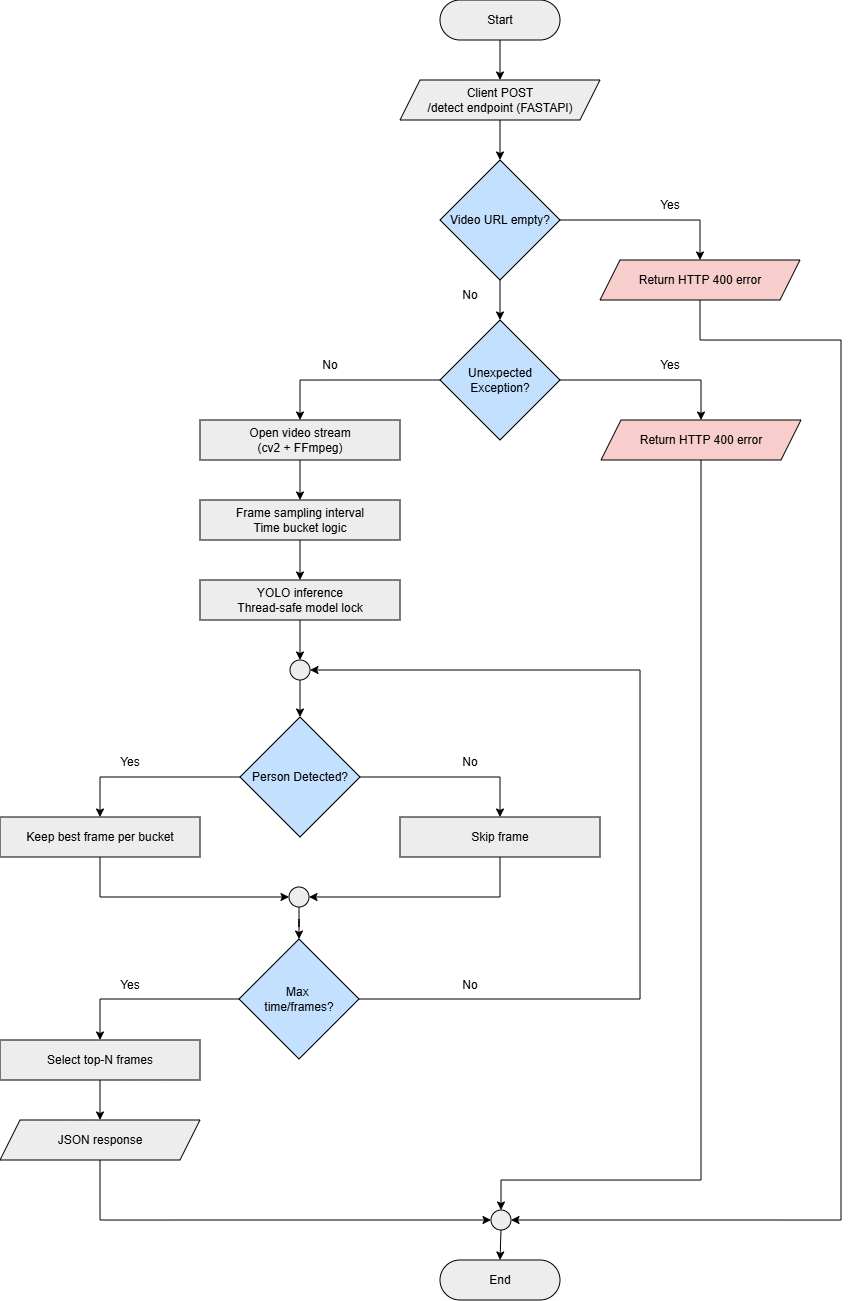

The diagram above was exported from draw.io. Its source (the exported page's mxGraphModel, read from the mxfile embedded in the PNG):
<mxGraphModel dx="362" dy="215" grid="1" gridSize="10" guides="1" tooltips="1" connect="1" arrows="1" fold="1" page="1" pageScale="1" pageWidth="850" pageHeight="1100" math="0" shadow="0">
  <root>
    <mxCell id="0" />
    <mxCell id="1" parent="0" />
    <mxCell id="67ec2IdTJgYTpTMYq32s-3" edge="1" parent="1" source="67ec2IdTJgYTpTMYq32s-1" style="edgeStyle=orthogonalEdgeStyle;rounded=0;orthogonalLoop=1;jettySize=auto;html=1;exitX=0.5;exitY=1;exitDx=0;exitDy=0;entryX=0.5;entryY=0;entryDx=0;entryDy=0;" target="67ec2IdTJgYTpTMYq32s-2">
      <mxGeometry relative="1" as="geometry" />
    </mxCell>
    <mxCell id="67ec2IdTJgYTpTMYq32s-1" parent="1" style="rounded=1;whiteSpace=wrap;html=1;arcSize=50;fillColor=#EDEDED;" value="Start" vertex="1">
      <mxGeometry height="40" width="120" x="441" y="20" as="geometry" />
    </mxCell>
    <mxCell id="67ec2IdTJgYTpTMYq32s-52" edge="1" parent="1" source="67ec2IdTJgYTpTMYq32s-2" style="edgeStyle=orthogonalEdgeStyle;rounded=0;orthogonalLoop=1;jettySize=auto;html=1;exitX=0.5;exitY=1;exitDx=0;exitDy=0;entryX=0.5;entryY=0;entryDx=0;entryDy=0;" target="67ec2IdTJgYTpTMYq32s-50">
      <mxGeometry relative="1" as="geometry" />
    </mxCell>
    <mxCell id="67ec2IdTJgYTpTMYq32s-2" parent="1" style="shape=parallelogram;perimeter=parallelogramPerimeter;whiteSpace=wrap;html=1;fixedSize=1;fillColor=#EDEDED;" value="Client POST&lt;div&gt;/detect endpoint (FASTAPI)&lt;/div&gt;" vertex="1">
      <mxGeometry height="40" width="200" x="401" y="100" as="geometry" />
    </mxCell>
    <mxCell id="67ec2IdTJgYTpTMYq32s-7" edge="1" parent="1" source="67ec2IdTJgYTpTMYq32s-4" style="edgeStyle=orthogonalEdgeStyle;rounded=0;orthogonalLoop=1;jettySize=auto;html=1;exitX=0.5;exitY=1;exitDx=0;exitDy=0;entryX=0.5;entryY=0;entryDx=0;entryDy=0;" target="67ec2IdTJgYTpTMYq32s-6">
      <mxGeometry relative="1" as="geometry" />
    </mxCell>
    <mxCell id="67ec2IdTJgYTpTMYq32s-4" parent="1" style="rounded=0;whiteSpace=wrap;html=1;fillColor=#EDEDED;" value="Open video stream&lt;div&gt;(cv2 + FFmpeg)&lt;/div&gt;" vertex="1">
      <mxGeometry height="40" width="200" x="201" y="440" as="geometry" />
    </mxCell>
    <mxCell id="67ec2IdTJgYTpTMYq32s-9" edge="1" parent="1" source="67ec2IdTJgYTpTMYq32s-6" style="edgeStyle=orthogonalEdgeStyle;rounded=0;orthogonalLoop=1;jettySize=auto;html=1;exitX=0.5;exitY=1;exitDx=0;exitDy=0;" target="67ec2IdTJgYTpTMYq32s-8">
      <mxGeometry relative="1" as="geometry" />
    </mxCell>
    <mxCell id="67ec2IdTJgYTpTMYq32s-6" parent="1" style="rounded=0;whiteSpace=wrap;html=1;fillColor=#EDEDED;" value="Frame sampling interval&lt;div&gt;Time bucket logic&lt;/div&gt;" vertex="1">
      <mxGeometry height="40" width="200" x="201" y="520" as="geometry" />
    </mxCell>
    <mxCell id="67ec2IdTJgYTpTMYq32s-45" edge="1" parent="1" source="67ec2IdTJgYTpTMYq32s-8" style="edgeStyle=orthogonalEdgeStyle;rounded=0;orthogonalLoop=1;jettySize=auto;html=1;exitX=0.5;exitY=1;exitDx=0;exitDy=0;entryX=0.5;entryY=0;entryDx=0;entryDy=0;" target="67ec2IdTJgYTpTMYq32s-44">
      <mxGeometry relative="1" as="geometry" />
    </mxCell>
    <mxCell id="67ec2IdTJgYTpTMYq32s-8" parent="1" style="rounded=0;whiteSpace=wrap;html=1;fillColor=#EDEDED;" value="YOLO inference&lt;div&gt;Thread-safe model lock&lt;/div&gt;" vertex="1">
      <mxGeometry height="40" width="200" x="201" y="600" as="geometry" />
    </mxCell>
    <mxCell id="67ec2IdTJgYTpTMYq32s-14" edge="1" parent="1" source="67ec2IdTJgYTpTMYq32s-10" style="edgeStyle=orthogonalEdgeStyle;rounded=0;orthogonalLoop=1;jettySize=auto;html=1;exitX=0;exitY=0.5;exitDx=0;exitDy=0;entryX=0.5;entryY=0;entryDx=0;entryDy=0;" target="67ec2IdTJgYTpTMYq32s-12">
      <mxGeometry relative="1" as="geometry" />
    </mxCell>
    <mxCell id="67ec2IdTJgYTpTMYq32s-15" edge="1" parent="1" source="67ec2IdTJgYTpTMYq32s-10" style="edgeStyle=orthogonalEdgeStyle;rounded=0;orthogonalLoop=1;jettySize=auto;html=1;exitX=1;exitY=0.5;exitDx=0;exitDy=0;entryX=0.5;entryY=0;entryDx=0;entryDy=0;" target="67ec2IdTJgYTpTMYq32s-13">
      <mxGeometry relative="1" as="geometry" />
    </mxCell>
    <mxCell id="67ec2IdTJgYTpTMYq32s-10" parent="1" style="rhombus;whiteSpace=wrap;html=1;fillColor=#C3E1FF;" value="Person Detected?" vertex="1">
      <mxGeometry height="120" width="120" x="241" y="737" as="geometry" />
    </mxCell>
    <mxCell id="67ec2IdTJgYTpTMYq32s-20" edge="1" parent="1" source="67ec2IdTJgYTpTMYq32s-12" style="edgeStyle=orthogonalEdgeStyle;rounded=0;orthogonalLoop=1;jettySize=auto;html=1;exitX=0.5;exitY=1;exitDx=0;exitDy=0;entryX=0;entryY=0.5;entryDx=0;entryDy=0;" target="67ec2IdTJgYTpTMYq32s-19">
      <mxGeometry relative="1" as="geometry" />
    </mxCell>
    <mxCell id="67ec2IdTJgYTpTMYq32s-12" parent="1" style="rounded=0;whiteSpace=wrap;html=1;fillColor=#EDEDED;" value="Keep best frame per bucket" vertex="1">
      <mxGeometry height="40" width="200" x="1" y="837" as="geometry" />
    </mxCell>
    <mxCell id="67ec2IdTJgYTpTMYq32s-21" edge="1" parent="1" source="67ec2IdTJgYTpTMYq32s-13" style="edgeStyle=orthogonalEdgeStyle;rounded=0;orthogonalLoop=1;jettySize=auto;html=1;exitX=0.5;exitY=1;exitDx=0;exitDy=0;entryX=1;entryY=0.5;entryDx=0;entryDy=0;" target="67ec2IdTJgYTpTMYq32s-19">
      <mxGeometry relative="1" as="geometry" />
    </mxCell>
    <mxCell id="67ec2IdTJgYTpTMYq32s-13" parent="1" style="rounded=0;whiteSpace=wrap;html=1;fillColor=#EDEDED;" value="Skip frame" vertex="1">
      <mxGeometry height="40" width="200" x="401" y="837" as="geometry" />
    </mxCell>
    <mxCell id="67ec2IdTJgYTpTMYq32s-16" parent="1" style="text;html=1;whiteSpace=wrap;strokeColor=none;fillColor=none;align=center;verticalAlign=middle;rounded=0;" value="No" vertex="1">
      <mxGeometry height="30" width="60" x="441" y="767" as="geometry" />
    </mxCell>
    <mxCell id="67ec2IdTJgYTpTMYq32s-17" parent="1" style="text;html=1;whiteSpace=wrap;strokeColor=none;fillColor=none;align=center;verticalAlign=middle;rounded=0;" value="Yes" vertex="1">
      <mxGeometry height="30" width="60" x="101" y="767" as="geometry" />
    </mxCell>
    <mxCell id="67ec2IdTJgYTpTMYq32s-24" edge="1" parent="1" source="67ec2IdTJgYTpTMYq32s-18" style="edgeStyle=orthogonalEdgeStyle;rounded=0;orthogonalLoop=1;jettySize=auto;html=1;exitX=0.5;exitY=1;exitDx=0;exitDy=0;" target="67ec2IdTJgYTpTMYq32s-23">
      <mxGeometry relative="1" as="geometry" />
    </mxCell>
    <mxCell id="67ec2IdTJgYTpTMYq32s-18" parent="1" style="rounded=0;whiteSpace=wrap;html=1;fillColor=#EDEDED;" value="Select top-N frames" vertex="1">
      <mxGeometry height="40" width="200" x="1" y="1060" as="geometry" />
    </mxCell>
    <mxCell id="67ec2IdTJgYTpTMYq32s-42" edge="1" parent="1" source="67ec2IdTJgYTpTMYq32s-19" style="edgeStyle=orthogonalEdgeStyle;rounded=0;orthogonalLoop=1;jettySize=auto;html=1;exitX=0.5;exitY=1;exitDx=0;exitDy=0;" target="67ec2IdTJgYTpTMYq32s-31">
      <mxGeometry relative="1" as="geometry" />
    </mxCell>
    <mxCell id="67ec2IdTJgYTpTMYq32s-19" parent="1" style="ellipse;whiteSpace=wrap;html=1;aspect=fixed;fillColor=#EDEDED;" value="" vertex="1">
      <mxGeometry height="20" width="20" x="290" y="907" as="geometry" />
    </mxCell>
    <mxCell id="67ec2IdTJgYTpTMYq32s-70" edge="1" parent="1" source="67ec2IdTJgYTpTMYq32s-23" style="edgeStyle=orthogonalEdgeStyle;rounded=0;orthogonalLoop=1;jettySize=auto;html=1;exitX=0.5;exitY=1;exitDx=0;exitDy=0;entryX=0;entryY=0.5;entryDx=0;entryDy=0;" target="67ec2IdTJgYTpTMYq32s-69">
      <mxGeometry relative="1" as="geometry" />
    </mxCell>
    <mxCell id="67ec2IdTJgYTpTMYq32s-23" parent="1" style="shape=parallelogram;perimeter=parallelogramPerimeter;whiteSpace=wrap;html=1;fixedSize=1;fillColor=#EDEDED;" value="JSON response" vertex="1">
      <mxGeometry height="40" width="200" x="1" y="1140" as="geometry" />
    </mxCell>
    <mxCell id="67ec2IdTJgYTpTMYq32s-25" parent="1" style="rounded=1;whiteSpace=wrap;html=1;arcSize=50;fillColor=#EDEDED;" value="End" vertex="1">
      <mxGeometry height="40" width="120" x="441" y="1280" as="geometry" />
    </mxCell>
    <mxCell id="67ec2IdTJgYTpTMYq32s-41" edge="1" parent="1" source="67ec2IdTJgYTpTMYq32s-31" style="edgeStyle=orthogonalEdgeStyle;rounded=0;orthogonalLoop=1;jettySize=auto;html=1;exitX=0;exitY=0.5;exitDx=0;exitDy=0;entryX=0.5;entryY=0;entryDx=0;entryDy=0;" target="67ec2IdTJgYTpTMYq32s-18">
      <mxGeometry relative="1" as="geometry" />
    </mxCell>
    <mxCell id="67ec2IdTJgYTpTMYq32s-47" edge="1" parent="1" source="67ec2IdTJgYTpTMYq32s-31" style="edgeStyle=orthogonalEdgeStyle;rounded=0;orthogonalLoop=1;jettySize=auto;html=1;exitX=1;exitY=0.5;exitDx=0;exitDy=0;entryX=1;entryY=0.5;entryDx=0;entryDy=0;" target="67ec2IdTJgYTpTMYq32s-44">
      <mxGeometry relative="1" as="geometry">
        <Array as="points">
          <mxPoint x="641" y="1019" />
          <mxPoint x="641" y="690" />
        </Array>
      </mxGeometry>
    </mxCell>
    <mxCell id="67ec2IdTJgYTpTMYq32s-31" parent="1" style="rhombus;whiteSpace=wrap;html=1;fillColor=#C3E1FF;" value="Max&amp;nbsp;&lt;div&gt;time/frames?&lt;/div&gt;" vertex="1">
      <mxGeometry height="120" width="120" x="240" y="959" as="geometry" />
    </mxCell>
    <mxCell id="67ec2IdTJgYTpTMYq32s-46" edge="1" parent="1" source="67ec2IdTJgYTpTMYq32s-44" style="edgeStyle=orthogonalEdgeStyle;rounded=0;orthogonalLoop=1;jettySize=auto;html=1;exitX=0.5;exitY=1;exitDx=0;exitDy=0;entryX=0.5;entryY=0;entryDx=0;entryDy=0;" target="67ec2IdTJgYTpTMYq32s-10">
      <mxGeometry relative="1" as="geometry" />
    </mxCell>
    <mxCell id="67ec2IdTJgYTpTMYq32s-44" parent="1" style="ellipse;whiteSpace=wrap;html=1;aspect=fixed;fillColor=#EDEDED;" value="" vertex="1">
      <mxGeometry height="20" width="20" x="291" y="680" as="geometry" />
    </mxCell>
    <mxCell id="67ec2IdTJgYTpTMYq32s-48" parent="1" style="text;html=1;whiteSpace=wrap;strokeColor=none;fillColor=none;align=center;verticalAlign=middle;rounded=0;" value="No" vertex="1">
      <mxGeometry height="30" width="60" x="441" y="990" as="geometry" />
    </mxCell>
    <mxCell id="67ec2IdTJgYTpTMYq32s-49" parent="1" style="text;html=1;whiteSpace=wrap;strokeColor=none;fillColor=none;align=center;verticalAlign=middle;rounded=0;" value="Yes" vertex="1">
      <mxGeometry height="30" width="60" x="101" y="990" as="geometry" />
    </mxCell>
    <mxCell id="67ec2IdTJgYTpTMYq32s-60" edge="1" parent="1" source="67ec2IdTJgYTpTMYq32s-50" style="edgeStyle=orthogonalEdgeStyle;rounded=0;orthogonalLoop=1;jettySize=auto;html=1;exitX=0.5;exitY=1;exitDx=0;exitDy=0;entryX=0.5;entryY=0;entryDx=0;entryDy=0;" target="67ec2IdTJgYTpTMYq32s-59">
      <mxGeometry relative="1" as="geometry" />
    </mxCell>
    <mxCell id="67ec2IdTJgYTpTMYq32s-66" edge="1" parent="1" source="67ec2IdTJgYTpTMYq32s-50" style="edgeStyle=orthogonalEdgeStyle;rounded=0;orthogonalLoop=1;jettySize=auto;html=1;exitX=1;exitY=0.5;exitDx=0;exitDy=0;entryX=0.5;entryY=0;entryDx=0;entryDy=0;" target="67ec2IdTJgYTpTMYq32s-53">
      <mxGeometry relative="1" as="geometry" />
    </mxCell>
    <mxCell id="67ec2IdTJgYTpTMYq32s-50" parent="1" style="rhombus;whiteSpace=wrap;html=1;fillColor=#C3E1FF;" value="Video URL empty?" vertex="1">
      <mxGeometry height="120" width="120" x="441" y="180" as="geometry" />
    </mxCell>
    <mxCell id="67ec2IdTJgYTpTMYq32s-73" edge="1" parent="1" source="67ec2IdTJgYTpTMYq32s-53" style="edgeStyle=orthogonalEdgeStyle;rounded=0;orthogonalLoop=1;jettySize=auto;html=1;exitX=0.5;exitY=1;exitDx=0;exitDy=0;entryX=1;entryY=0.5;entryDx=0;entryDy=0;" target="67ec2IdTJgYTpTMYq32s-69">
      <mxGeometry relative="1" as="geometry">
        <Array as="points">
          <mxPoint x="701" y="360" />
          <mxPoint x="842" y="360" />
          <mxPoint x="842" y="1240" />
        </Array>
      </mxGeometry>
    </mxCell>
    <mxCell id="67ec2IdTJgYTpTMYq32s-53" parent="1" style="shape=parallelogram;perimeter=parallelogramPerimeter;whiteSpace=wrap;html=1;fixedSize=1;fillColor=#F8CECC;" value="Return HTTP 400 error" vertex="1">
      <mxGeometry height="40" width="200" x="601" y="280" as="geometry" />
    </mxCell>
    <mxCell id="67ec2IdTJgYTpTMYq32s-57" parent="1" style="text;html=1;whiteSpace=wrap;strokeColor=none;fillColor=none;align=center;verticalAlign=middle;rounded=0;" value="Yes" vertex="1">
      <mxGeometry height="30" width="60" x="641" y="210" as="geometry" />
    </mxCell>
    <mxCell id="67ec2IdTJgYTpTMYq32s-58" parent="1" style="text;html=1;whiteSpace=wrap;strokeColor=none;fillColor=none;align=center;verticalAlign=middle;rounded=0;" value="No" vertex="1">
      <mxGeometry height="30" width="60" x="441" y="300" as="geometry" />
    </mxCell>
    <mxCell id="67ec2IdTJgYTpTMYq32s-67" edge="1" parent="1" source="67ec2IdTJgYTpTMYq32s-59" style="edgeStyle=orthogonalEdgeStyle;rounded=0;orthogonalLoop=1;jettySize=auto;html=1;exitX=1;exitY=0.5;exitDx=0;exitDy=0;entryX=0.5;entryY=0;entryDx=0;entryDy=0;" target="67ec2IdTJgYTpTMYq32s-61">
      <mxGeometry relative="1" as="geometry" />
    </mxCell>
    <mxCell id="67ec2IdTJgYTpTMYq32s-68" edge="1" parent="1" source="67ec2IdTJgYTpTMYq32s-59" style="edgeStyle=orthogonalEdgeStyle;rounded=0;orthogonalLoop=1;jettySize=auto;html=1;exitX=0;exitY=0.5;exitDx=0;exitDy=0;entryX=0.5;entryY=0;entryDx=0;entryDy=0;" target="67ec2IdTJgYTpTMYq32s-4">
      <mxGeometry relative="1" as="geometry" />
    </mxCell>
    <mxCell id="67ec2IdTJgYTpTMYq32s-59" parent="1" style="rhombus;whiteSpace=wrap;html=1;fillColor=#C3E1FF;" value="Unexpected Exception?" vertex="1">
      <mxGeometry height="120" width="120" x="441" y="340" as="geometry" />
    </mxCell>
    <mxCell id="67ec2IdTJgYTpTMYq32s-71" edge="1" parent="1" source="67ec2IdTJgYTpTMYq32s-61" style="edgeStyle=orthogonalEdgeStyle;rounded=0;orthogonalLoop=1;jettySize=auto;html=1;exitX=0.5;exitY=1;exitDx=0;exitDy=0;entryX=0.5;entryY=0;entryDx=0;entryDy=0;" target="67ec2IdTJgYTpTMYq32s-69">
      <mxGeometry relative="1" as="geometry">
        <Array as="points">
          <mxPoint x="702" y="1200" />
          <mxPoint x="502" y="1200" />
        </Array>
      </mxGeometry>
    </mxCell>
    <mxCell id="67ec2IdTJgYTpTMYq32s-61" parent="1" style="shape=parallelogram;perimeter=parallelogramPerimeter;whiteSpace=wrap;html=1;fixedSize=1;fillColor=#F8CECC;" value="Return HTTP 400 error" vertex="1">
      <mxGeometry height="40" width="200" x="602" y="440" as="geometry" />
    </mxCell>
    <mxCell id="67ec2IdTJgYTpTMYq32s-63" parent="1" style="text;html=1;whiteSpace=wrap;strokeColor=none;fillColor=none;align=center;verticalAlign=middle;rounded=0;" value="Yes" vertex="1">
      <mxGeometry height="30" width="60" x="641" y="370" as="geometry" />
    </mxCell>
    <mxCell id="67ec2IdTJgYTpTMYq32s-65" parent="1" style="text;html=1;whiteSpace=wrap;strokeColor=none;fillColor=none;align=center;verticalAlign=middle;rounded=0;" value="No" vertex="1">
      <mxGeometry height="30" width="60" x="301" y="370" as="geometry" />
    </mxCell>
    <mxCell id="67ec2IdTJgYTpTMYq32s-74" edge="1" parent="1" source="67ec2IdTJgYTpTMYq32s-69" style="edgeStyle=orthogonalEdgeStyle;rounded=0;orthogonalLoop=1;jettySize=auto;html=1;exitX=0.5;exitY=1;exitDx=0;exitDy=0;entryX=0.5;entryY=0;entryDx=0;entryDy=0;" target="67ec2IdTJgYTpTMYq32s-25">
      <mxGeometry relative="1" as="geometry" />
    </mxCell>
    <mxCell id="67ec2IdTJgYTpTMYq32s-69" parent="1" style="ellipse;whiteSpace=wrap;html=1;aspect=fixed;fillColor=#EDEDED;" value="" vertex="1">
      <mxGeometry height="20" width="20" x="492" y="1230" as="geometry" />
    </mxCell>
  </root>
</mxGraphModel>